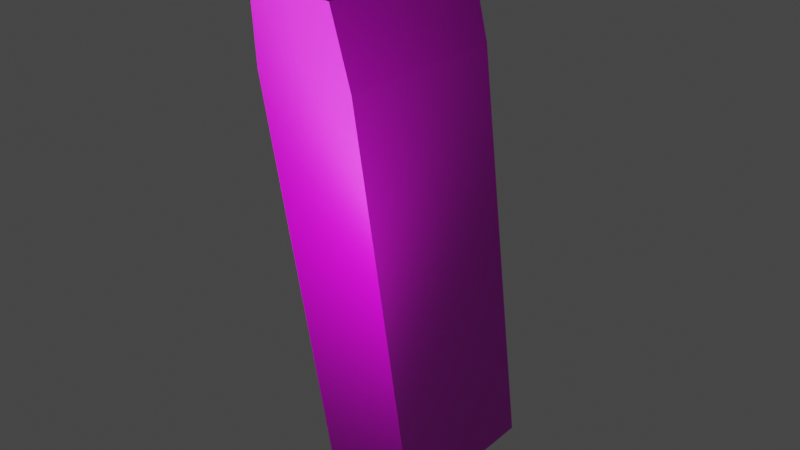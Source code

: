 # Source: handgun_mag.blend  (saved by Blender 3.1.7; exported with 4.5.12 LTS)
import bpy
from mathutils import Matrix  # noqa: F401  (used for matrix-valued properties, if any)

bpy.ops.wm.read_factory_settings(use_empty=True)
scene = bpy.context.scene
scene.name = 'Scene'

# ---- images (referenced by path relative to the original .blend; pixels are not part of the script)
import os
ASSET_DIR = os.environ.get("B2B_ASSET_DIR", "")  # directory of the original .blend (textures are referenced by path, not embedded)
HERE = os.path.dirname(os.path.abspath(__file__))  # packed textures are extracted next to this script under _unpacked/

def load_image(name, relpath, width, height, colorspace="sRGB"):
    """Load a texture the original file referenced (path relative to the .blend, or extracted next to this script)."""
    p = next((c for c in (os.path.join(HERE, relpath), os.path.join(ASSET_DIR, relpath)) if relpath and os.path.exists(c)), "")
    if p:
        img = bpy.data.images.load(p, check_existing=True)
        img.name = name
    else:  # same state as the original file: an image datablock whose file is absent (Cycles renders it pink)
        img = bpy.data.images.new(name, width, height)
        img.source = "FILE"
        img.filepath = "//" + (relpath or name)
    img.colorspace_settings.name = colorspace
    return img
img_handgun_mag_uvs_png = load_image('handgun mag uvs.png', 'handgun mag uvs.png', 1024, 1024, 'sRGB')
img_normal_mag_uvs_png = load_image('normal mag UVs.png', 'normal mag UVs.png', 1024, 1024, 'Non-Color')

# ---- materials (node trees are filled in below, after node groups)
mat_gun = bpy.data.materials.new('gun')
mat_gun.use_transparent_shadow = False

# ---- node groups
ng_auto_smooth = bpy.data.node_groups.new('Auto Smooth', 'GeometryNodeTree')
_s = ng_auto_smooth.interface.new_socket(name='Geometry', in_out='OUTPUT', socket_type='NodeSocketGeometry')
_s = ng_auto_smooth.interface.new_socket(name='Geometry', in_out='INPUT', socket_type='NodeSocketGeometry')
_s = ng_auto_smooth.interface.new_socket(name='Angle', in_out='INPUT', socket_type='NodeSocketFloat')
_s.subtype = 'ANGLE'
_s.min_value = 0.0
_s.max_value = 3.142
ng_auto_smooth.is_modifier = True
_N = ng_auto_smooth.nodes; _L = ng_auto_smooth.links
n0 = _N.new('NodeGroupOutput'); n0.name = 'Group Output'; n0.location = (480, -100)
n1 = _N.new('NodeGroupInput'); n1.name = 'Group Input'; n1.location = (-420, -300)
n2 = _N.new('NodeGroupInput'); n2.name = 'Group Input.001'; n2.location = (-60, -100)
n3 = _N.new('GeometryNodeSetShadeSmooth'); n3.name = 'Set Shade Smooth'; n3.location = (120, -100)
n3.domain = 'EDGE'
n4 = _N.new('GeometryNodeSetShadeSmooth'); n4.name = 'Set Shade Smooth.001'; n4.location = (300, -100)
n5 = _N.new('GeometryNodeInputMeshEdgeAngle'); n5.name = 'Edge Angle'; n5.location = (-420, -220)
n6 = _N.new('GeometryNodeInputEdgeSmooth'); n6.name = 'Is Edge Smooth'; n6.location = (-60, -160)
n7 = _N.new('GeometryNodeInputShadeSmooth'); n7.name = 'Is Face Smooth'; n7.location = (-240, -340)
n8 = _N.new('FunctionNodeBooleanMath'); n8.name = 'Boolean Math'; n8.location = (-60, -220)
n9 = _N.new('FunctionNodeCompare'); n9.name = 'Compare'; n9.location = (-240, -180)
n9.operation = 'LESS_EQUAL'
_L.new(n5.outputs[0], n9.inputs[0])
_L.new(n4.outputs[0], n0.inputs[0])
_L.new(n1.outputs[1], n9.inputs[1])
_L.new(n9.outputs[0], n8.inputs[0])
_L.new(n7.outputs[0], n8.inputs[1])
_L.new(n2.outputs[0], n3.inputs[0])
_L.new(n6.outputs[0], n3.inputs[1])
_L.new(n3.outputs[0], n4.inputs[0])
_L.new(n8.outputs[0], n3.inputs[2])
n0.is_active_output = True

# ---- material node trees
mat_gun.use_nodes = True; mat_gun.node_tree.nodes.clear()
_N = mat_gun.node_tree.nodes; _L = mat_gun.node_tree.links
n0 = _N.new('ShaderNodeBsdfPrincipled'); n0.name = 'Principled BSDF'; n0.location = (148, 300)
n0.distribution = 'GGX'
n0.subsurface_method = 'RANDOM_WALK_SKIN'
n0.inputs[1].default_value = 0.5673
n0.inputs[2].default_value = 0.4164
n0.inputs[3].default_value = 1.45
n0.inputs[27].default_value = (0.0, 0.0, 0.0, 1.0)
n0.inputs[28].default_value = 1.0
n1 = _N.new('ShaderNodeOutputMaterial'); n1.name = 'Material Output'; n1.location = (438, 300)
n2 = _N.new('ShaderNodeTexImage'); n2.name = 'Image Texture'; n2.location = (-531, 250)
n2.image = img_handgun_mag_uvs_png
n3 = _N.new('ShaderNodeTexImage'); n3.name = 'Image Texture.001'; n3.location = (-845, 6)
n3.image = img_normal_mag_uvs_png
n4 = _N.new('ShaderNodeNormalMap'); n4.name = 'Normal Map'; n4.location = (-302, -78)
_L.new(n0.outputs[0], n1.inputs[0])
_L.new(n2.outputs[0], n0.inputs[0])
_L.new(n3.outputs[0], n4.inputs[1])
_L.new(n4.outputs[0], n0.inputs[5])
n1.is_active_output = True

# ---- world
world_world = bpy.data.worlds.new('World'); scene.world = world_world
world_world.use_nodes = True; world_world.node_tree.nodes.clear()
_N = world_world.node_tree.nodes; _L = world_world.node_tree.links
n0 = _N.new('ShaderNodeOutputWorld'); n0.name = 'World Output'; n0.location = (300, 300)
n1 = _N.new('ShaderNodeBackground'); n1.name = 'Background'; n1.location = (10, 300)
n1.inputs[0].default_value = (0.05088, 0.05088, 0.05088, 1.0)
_L.new(n1.outputs[0], n0.inputs[0])
n0.is_active_output = True
world_world.color = (0.05088, 0.05088, 0.05088)
world_world.use_sun_shadow = False
world_world.sun_shadow_jitter_overblur = 0.0

# ---- lights
light_point = bpy.data.lights.new('Point', 'POINT')
light_point.transmission_factor = 0.0
light_point.shadow_soft_size = 0.25
light_point.shadow_maximum_resolution = 0.006
light_point.use_absolute_resolution = True

# ---- meshes
me_cube = bpy.data.meshes.new('Cube')
me_cube.from_pydata([(-0.1486, -0.06038, 0.8927), (-0.1486, 0.06038, 0.8927), (0.05761, -0.06038, 0.8927), (0.05761, 0.06038, 0.8927), (-0.04201, -0.04668, 1.545), (-0.04201, 0.04668, 1.545), (0.1601, 0.0495, 1.52), (0.1601, -0.0495, 1.52), (0.08844, -0.04936, 1.521), (0.08844, 0.04936, 1.521), (0.07203, 0.04668, 1.545), (0.07203, -0.04668, 1.545), (0.08844, -0.02946, 1.521), (0.08844, 0.02946, 1.521), (0.07203, 0.02946, 1.545), (0.07203, -0.02946, 1.545), (-0.02217, -0.02946, 1.545), (-0.02217, 0.02946, 1.545), (-0.02217, -0.009095, 1.564), (-0.02217, -0.02399, 1.559), (-0.02217, 0.009095, 1.564), (-0.02217, 0.02399, 1.559), (0.1275, 0.02946, 1.52), (0.1481, 0.008266, 1.52), (0.1395, 0.02327, 1.52), (0.1481, -0.008266, 1.52), (0.1275, -0.02946, 1.52), (0.1395, -0.02327, 1.52), (0.1481, 0.008266, 1.539), (0.1275, 0.02946, 1.545), (0.1395, 0.02327, 1.544), (0.1275, 0.009095, 1.564), (0.1395, 0.008266, 1.559), (0.1275, 0.02399, 1.559), (0.1395, 0.01915, 1.555), (0.1481, -0.008266, 1.539), (0.1275, -0.009095, 1.564), (0.1395, -0.008266, 1.559), (0.1275, -0.02946, 1.545), (0.1395, -0.02327, 1.544), (0.1275, -0.02399, 1.559), (0.1395, -0.01915, 1.555), (-0.06062, 0.06038, 1.431), (-0.06062, -0.06038, 1.431), (0.1458, -0.06038, 1.433), (0.1458, 0.06038, 1.433)], [], [(1, 3, 2, 0), (45, 6, 7, 44), (43, 44, 7, 8), (43, 0, 2, 44), (43, 4, 5, 42), (17, 20, 21), (21, 33, 29, 14), (19, 40, 36, 18), (12, 26, 38, 15), (16, 4, 11, 15), (11, 8, 12, 15), (9, 10, 14, 13), (23, 28, 35, 25), (8, 7, 26, 12), (5, 4, 16, 17), (5, 17, 14, 10), (14, 29, 22, 13), (7, 6, 23, 25), (31, 20, 18, 36), (20, 31, 33, 21), (15, 38, 40, 19), (14, 17, 21), (19, 16, 15), (22, 24, 6), (24, 23, 6), (25, 27, 7), (27, 26, 7), (28, 34, 32), (32, 34, 33, 31), (28, 30, 34), (34, 30, 29, 33), (35, 41, 39), (39, 41, 40, 38), (35, 37, 41), (41, 37, 36, 40), (28, 23, 24, 30), (30, 24, 22, 29), (35, 28, 32, 37), (37, 32, 31, 36), (25, 35, 39, 27), (27, 39, 38, 26), (13, 22, 6, 9), (16, 19, 18), (17, 16, 18, 20), (0, 43, 42, 1), (3, 45, 44, 2), (1, 42, 45, 3), (42, 5, 10, 9), (4, 43, 8, 11), (45, 42, 9, 6)])
me_cube.polygons.foreach_set('use_smooth', [True] * 50)
_k = set([(0, 1), (0, 2), (0, 43), (1, 3), (1, 42), (2, 3), (2, 44), (3, 45), (4, 5), (4, 11), (4, 43), (5, 10), (5, 42), (6, 7), (6, 9), (6, 45), (7, 8), (7, 44), (8, 11), (8, 12), (9, 10), (9, 13), (10, 14), (11, 15), (12, 15), (12, 26), (13, 14), (13, 22), (14, 17), (15, 16), (16, 17), (16, 19), (17, 21), (18, 19), (18, 20), (20, 21), (22, 24), (23, 24), (23, 25), (25, 27), (26, 27)])
me_cube.attributes.new('sharp_edge', 'BOOLEAN', 'EDGE').data.foreach_set('value', [ (min(e.vertices), max(e.vertices)) in _k for e in me_cube.edges])
_uv = me_cube.uv_layers.new(name='UVMap')
_uv.uv.foreach_set('vector', [0.8424, 0.8666, 0.8424, 0.6072, 0.9943, 0.6072, 0.9943, 0.8666, 0.4139, 0.7322, 0.4002, 0.8434, 0.2757, 0.8434, 0.262, 0.7322, 0.00229, 0.6883, 0.2583, 0.7321, 0.2582, 0.8441, 0.1691, 0.8305, 0.00229, 0.6883, 0.002146, 0.002146, 0.2582, 0.04393, 0.2583, 0.7321, 0.8337, 0.6885, 0.8164, 0.8337, 0.699, 0.8337, 0.6817, 0.6885, 0.9548, 0.2915, 0.9292, 0.2672, 0.9479, 0.2741, 0.9501, 0.2619, 0.9488, 0.07331, 0.9673, 0.0741, 0.968, 0.1431, 0.8864, 0.2619, 0.8868, 0.0735, 0.9067, 0.07534, 0.9063, 0.262, 0.8368, 0.1219, 0.8377, 0.07201, 0.8684, 0.07436, 0.868, 0.1433, 0.9543, 0.337, 0.976, 0.312, 0.976, 0.4555, 0.9543, 0.4555, 0.9761, 0.4617, 0.9795, 0.4987, 0.9545, 0.4987, 0.9545, 0.4617, 0.8553, 0.4987, 0.8587, 0.4617, 0.8803, 0.4617, 0.8803, 0.4987, 0.9291, 0.005799, 0.9291, 0.03155, 0.9068, 0.03155, 0.9068, 0.005799, 0.9795, 0.4987, 0.9797, 0.5888, 0.9545, 0.5478, 0.9545, 0.4987, 0.8586, 0.312, 0.976, 0.312, 0.9543, 0.337, 0.8802, 0.337, 0.8586, 0.312, 0.8802, 0.337, 0.8802, 0.4555, 0.8586, 0.4555, 0.968, 0.1431, 0.9673, 0.0741, 0.998, 0.07163, 0.9991, 0.1215, 0.9797, 0.5888, 0.8551, 0.5888, 0.907, 0.5738, 0.9278, 0.5738, 0.929, 0.07535, 0.9297, 0.262, 0.9063, 0.262, 0.9067, 0.07534, 0.9297, 0.262, 0.929, 0.07535, 0.9488, 0.07331, 0.9501, 0.2619, 0.868, 0.1433, 0.8684, 0.07436, 0.8868, 0.0735, 0.8864, 0.2619, 0.968, 0.1431, 0.9688, 0.2618, 0.9501, 0.2619, 0.8864, 0.2619, 0.8677, 0.2619, 0.868, 0.1433, 0.8803, 0.5478, 0.8881, 0.5629, 0.8551, 0.5888, 0.8881, 0.5629, 0.907, 0.5738, 0.8551, 0.5888, 0.9278, 0.5738, 0.9467, 0.5629, 0.9797, 0.5888, 0.9467, 0.5629, 0.9545, 0.5478, 0.9797, 0.5888, 0.9291, 0.03155, 0.9423, 0.05664, 0.9276, 0.05982, 0.9276, 0.05982, 0.9423, 0.05664, 0.9488, 0.07331, 0.929, 0.07535, 0.9697, 0.03554, 0.967, 0.05783, 0.9523, 0.05634, 0.9523, 0.05634, 0.967, 0.05783, 0.9673, 0.0741, 0.9488, 0.07331, 0.8658, 0.03583, 0.8833, 0.05655, 0.8686, 0.0581, 0.8686, 0.0581, 0.8833, 0.05655, 0.8868, 0.0735, 0.8684, 0.07436, 0.9068, 0.03155, 0.9078, 0.05965, 0.8932, 0.05678, 0.8932, 0.05678, 0.9078, 0.05965, 0.9067, 0.07534, 0.8868, 0.0735, 0.9697, 0.03554, 0.9939, 0.03249, 0.9965, 0.05445, 0.967, 0.05783, 0.967, 0.05783, 0.9965, 0.05445, 0.998, 0.07163, 0.9673, 0.0741, 0.9068, 0.03155, 0.9291, 0.03155, 0.9276, 0.05982, 0.9078, 0.05965, 0.9078, 0.05965, 0.9276, 0.05982, 0.929, 0.07535, 0.9067, 0.07534, 0.8417, 0.03289, 0.8658, 0.03583, 0.8686, 0.0581, 0.8392, 0.05484, 0.8392, 0.05484, 0.8686, 0.0581, 0.8684, 0.07436, 0.8377, 0.07201, 0.8803, 0.4987, 0.8803, 0.5478, 0.8551, 0.5888, 0.8553, 0.4987, 0.8807, 0.2915, 0.8876, 0.2741, 0.9063, 0.2672, 0.9548, 0.2915, 0.8807, 0.2915, 0.9063, 0.2672, 0.9292, 0.2672, 0.8337, 0.002317, 0.8337, 0.6885, 0.6817, 0.6885, 0.6817, 0.002317, 0.4139, 0.04401, 0.4139, 0.7322, 0.262, 0.7322, 0.262, 0.04401, 0.6743, 0.00208, 0.6742, 0.6882, 0.4181, 0.732, 0.4183, 0.04386, 0.6742, 0.6882, 0.6743, 0.8345, 0.5327, 0.8576, 0.5074, 0.8305, 0.002146, 0.8345, 0.00229, 0.6883, 0.1691, 0.8305, 0.1437, 0.8576, 0.4181, 0.732, 0.6742, 0.6882, 0.5074, 0.8305, 0.4183, 0.8441])
me_cube.materials.append(mat_gun)
me_cube.use_remesh_fix_poles = True
me_cube.use_remesh_preserve_attributes = False
me_cube.update()

# ---- objects
ob_empty = bpy.data.objects.new('Empty', None)
ob_cube = bpy.data.objects.new('Cube', me_cube)
ob_point = bpy.data.objects.new('Point', light_point)

# ---- transforms, parenting, visibility, modifiers, constraints
ob_empty.location = (0.0, 1.083, 0.9708)
ob_empty.rotation_euler = (1.571, -0.0, -0.0)
ob_empty.scale = (0.1772, 0.1772, 0.1772)
ob_empty.empty_display_type = 'IMAGE'
ob_empty.empty_display_size = 5.0
ob_cube.location = (0.0, 0.0, 0.075)
ob_cube.rotation_euler = (0.0, 0.0, 4.712)
_m = ob_cube.modifiers.new('Auto Smooth', 'NODES')
_m.node_group = ng_auto_smooth
_gi = [s.identifier for s in ng_auto_smooth.interface.items_tree if s.item_type == 'SOCKET' and s.in_out == 'INPUT']
_m[_gi[1]] = 1.712  # Angle
ob_point.location = (0.1296, -0.2285, 1.286)

# ---- collection membership
scene.collection.objects.link(ob_empty)
scene.collection.objects.link(ob_cube)
scene.collection.objects.link(ob_point)

# ---- scene / render settings (as saved in the file)
scene.frame_start = 0; scene.frame_end = 44; scene.frame_set(33)
scene.render.engine = 'BLENDER_EEVEE_NEXT'
scene.cycles.sampling_pattern = 'TABULATED_SOBOL'
scene.cycles.use_light_tree = False
scene.view_settings.view_transform = 'Filmic'
bpy.context.view_layer.update()

# ---- added for rendering (the .blend has no active camera): camera
cam_auto = bpy.data.cameras.new('AutoCamera')
cam_auto.lens = 50.0
cam_auto.sensor_width = 36.0
cam_auto.clip_end = 1000.0
ob_auto_camera = bpy.data.objects.new('AutoCamera', cam_auto)
scene.collection.objects.link(ob_auto_camera)
ob_auto_camera.location = (0.692835, -0.837153, 1.85774)
ob_auto_camera.rotation_euler = (1.09748, -7.21219e-08, 0.694738)
scene.camera = ob_auto_camera
bpy.context.view_layer.update()
